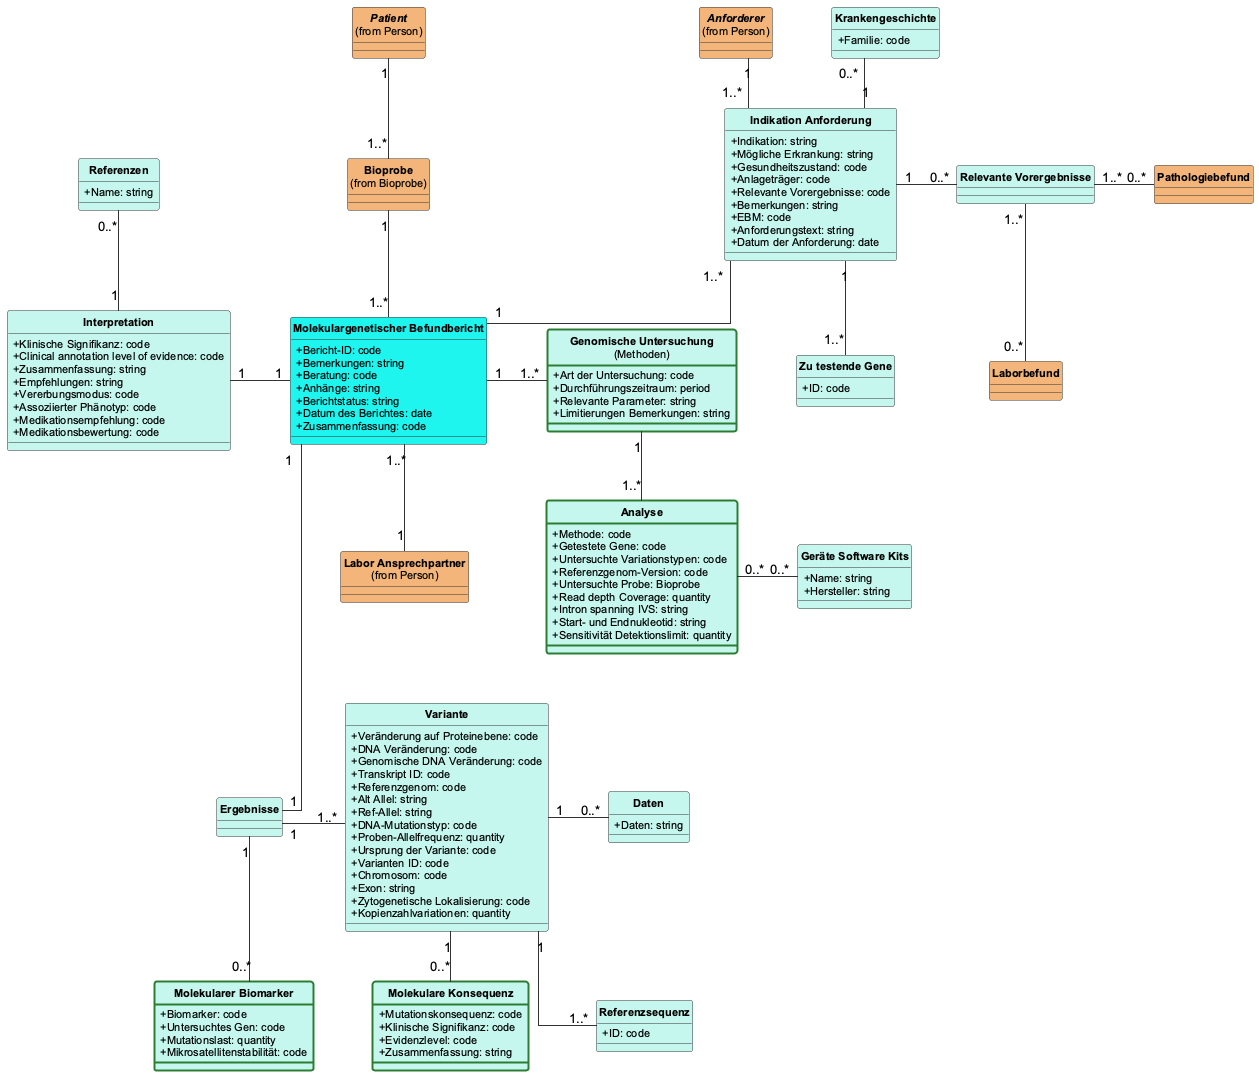

The diagram above was rendered by PlantUML. Its source (embedded in the PNG):
@startuml UML_MolGenBefund
' UML-Klassendiagramm des Informationsmodells Molekulargenetischer Befundbericht.
' Nachbau von input/images/UML_MolGenBefund2.JPG, erweitert um Clinical Genomics
' STU3 (gruen umrandet): Genomische Untersuchung/Analyse, Molekulare Konsequenz,
' Molekularer Biomarker, Zusammenfassung am Bericht.
' Jedes Attribut traegt darunter einen Verweis "' lm: <pfad>" auf das Logical
' Model (LogicalModelMolGen); Abgleich: python3 scripts/check-lm-uml.py
' Rendern: plantuml -tsvg -o ../input/images information-model/logical-model-uml.pu

skinparam Linetype ortho
skinparam shadowing false
skinparam classAttributeIconSize 0
skinparam nodesep 60
skinparam ranksep 50
skinparam defaultFontName Arial
skinparam class {
  BackgroundColor #C4F7EE
  BorderColor #333333
  ArrowColor #333333
  FontSize 12
  AttributeFontSize 11
  BackgroundColor<<Bericht>> #1EF4EE
  BackgroundColor<<Fremd>> #F2B57A
  BorderColor<<STU3>> #2E7D32
  BorderThickness<<STU3>> 2
  StereotypeFontSize 1
  StereotypeFontColor #F2B57A
}
hide circle
hide stereotype

' ---------------------------------------------------------------- Kopf: Personen, Probe
class "<b><i>Anforderer</i></b>\n<size:11>(from Person)</size>" as Anforderer <<Fremd>>
' lm: Anforderung.Anforderer
class "<b><i>Patient</i></b>\n<size:11>(from Person)</size>" as Patient <<Fremd>>
' lm: Probeninformation.Patient
class "<b>Bioprobe</b>\n<size:11>(from Bioprobe)</size>" as Bioprobe <<Fremd>>
' lm: Probeninformation.Probe

' ---------------------------------------------------------------- Anforderung
class "<b>Indikation Anforderung</b>" as Anforderung {
  +Indikation: string
  ' lm: Anforderung.Indikation.Indikation
  +Mögliche Erkrankung: string
  ' lm: Anforderung.Indikation.Indikation
  +Gesundheitszustand: code
  ' lm: Anforderung.Indikation.Gesundheitszustand
  +Anlageträger: code
  ' lm: Anforderung.Indikation.Anlagetraeger
  +Relevante Vorergebnisse: code
  ' lm: Anforderung.Indikation.RelevanteVorergebnisse
  +Bemerkungen: string
  ' lm: Anforderung.Bemerkungen
  +EBM: code
  ' lm: Anforderung.Anforderer.EinheitlicherBewertungsmassstab
  +Anforderungstext: string
  ' lm: Anforderung.Anforderer.Anforderungstext
  +Datum der Anforderung: date
  ' lm: Anforderung.DatumDerAnforderung
}
class "<b>Krankengeschichte</b>" as Krankengeschichte {
  +Familie: code
  ' lm: Anforderung.Indikation.KrankengeschichteFamilie
}
class "<b>Relevante Vorergebnisse</b>" as Vorergebnisse
' lm: Anforderung.Indikation.RelevanteVorergebnisse
class "<b>Pathologiebefund</b>" as Pathologiebefund <<Fremd>>
' lm: -
class "<b>Laborbefund</b>" as Laborbefund <<Fremd>>
' lm: -
class "<b>Zu testende Gene</b>" as ZuTestendeGene {
  +ID: code
  ' lm: Anforderung.Anforderer.ZuTestendeGene
}

' ---------------------------------------------------------------- Bericht
class "<b>Molekulargenetischer Befundbericht</b>" as Befundbericht <<Bericht>> {
  +Bericht-ID: code
  ' lm: Weiteres.BerichtID
  +Bemerkungen: string
  ' lm: Weiteres.Bemerkungen
  +Beratung: code
  ' offen: Modellierung noch nicht entschieden (Task-Empfehlung LA14020-4 vs. ServiceRequest),
  ' bis dahin bewusst ohne lm-Verweis
  +Anhänge: string
  ' lm: Weiteres.Anhaenge
  +Berichtstatus: string
  ' lm: Weiteres.Berichtstatus
  +Datum des Berichtes: date
  ' lm: Weiteres.DatumDesBerichts
  +Zusammenfassung: code
  ' lm: Ergebnisse.Zusammenfassung
}
class "<b>Labor Ansprechpartner</b>\n<size:11>(from Person)</size>" as LaborAnsprechpartner <<Fremd>>
' lm: Weiteres.LaborInstitutionAnsprechpartner.*

' ---------------------------------------------------------------- Interpretation
class "<b>Referenzen</b>" as Referenzen {
  +Name: string
  ' lm: Interpretation.Referenzen
}
class "<b>Interpretation</b>" as Interpretation {
  +Klinische Signifikanz: code
  ' lm: Interpretation.KlinischeSignifikanz
  +Clinical annotation level of evidence: code
  ' lm: Interpretation.ClinicalAnnotationLevelOfEvidence
  +Zusammenfassung: string
  ' lm: Interpretation.Zusammenfassung
  +Empfehlungen: string
  ' lm: Interpretation.Empfehlungen
  +Vererbungsmodus: code
  ' lm: Interpretation.Vererbungsmodus
  +Assoziierter Phänotyp: code
  ' lm: Interpretation.AssoziierterPhaenotyp
  +Medikationsempfehlung: code
  ' lm: Interpretation.Medikationsempfehlung
  +Medikationsbewertung: code
  ' lm: Interpretation.Medikamentenbewertung
}

' ---------------------------------------------------------------- Methoden
class "<b>Genomische Untersuchung</b>\n<size:11>(Methoden)</size>" as Methoden <<STU3>> {
  +Art der Untersuchung: code
  ' lm: Methoden.ArtDerUntersuchung
  +Durchführungszeitraum: period
  ' lm: Methoden.Durchfuehrungszeitraum
  +Relevante Parameter: string
  ' lm: Methoden.RelevanteParameter
  +Limitierungen Bemerkungen: string
  ' lm: Methoden.LimitierungenBemerkungen
}
class "<b>Analyse</b>" as Analyse <<STU3>> {
  +Methode: code
  ' lm: Methoden.Methode
  +Getestete Gene: code
  ' lm: Methoden.GetesteteGene
  +Untersuchte Variationstypen: code
  ' lm: Methoden.UntersuchteVariationstypen
  +Referenzgenom-Version: code
  ' lm: Methoden.ReferenzgenomVersion
  +Untersuchte Probe: Bioprobe
  ' lm: Methoden.UntersuchteProbe
  +Read depth Coverage: quantity
  ' lm: Methoden.ReadDepthCoverage
  +Intron spanning IVS: string
  ' lm: Methoden.IntronSpanningIVS
  +Start- und Endnukleotid: string
  ' lm: Methoden.StartUndEndnukleotid
  +Sensitivität Detektionslimit: quantity
  ' lm: Methoden.SensitivitaetDetektionslimit
}
class "<b>Geräte Software Kits</b>" as Geraete {
  +Name: string
  ' lm: Methoden.GeraeteSoftwareKits
  +Hersteller: string
  ' lm: Methoden.GeraeteSoftwareKits
}

' ---------------------------------------------------------------- Ergebnisse
class "<b>Ergebnisse</b>" as Ergebnisse
' lm: -
class "<b>Variante</b>" as Variante {
  +Veränderung auf Proteinebene: code
  ' lm: Ergebnisse.Veraenderungen.VeraenderungProteinebene
  +DNA Veränderung: code
  ' lm: Ergebnisse.Veraenderungen.DNAVeraenderungen
  +Genomische DNA Veränderung: code
  ' lm: Ergebnisse.Veraenderungen.GenomischeDNAVeraenderung
  +Transkript ID: code
  ' lm: Ergebnisse.Veraenderungen.TranskriptID
  +Referenzgenom: code
  ' lm: Ergebnisse.Veraenderungen.Referenzgenom
  +Alt Allel: string
  ' lm: Ergebnisse.Veraenderungen.AltAllel
  +Ref-Allel: string
  ' lm: Ergebnisse.Veraenderungen.RefAllel
  +DNA-Mutationstyp: code
  ' lm: Ergebnisse.Veraenderungen.DNAMutationstyp
  +Proben-Allelfrequenz: quantity
  ' lm: Ergebnisse.Veraenderungen.ProbenAllelfrequenz
  +Ursprung der Variante: code
  ' lm: Ergebnisse.Veraenderungen.UrsprungDerVariante
  +Varianten ID: code
  ' lm: Ergebnisse.Veraenderungen.VariantenID
  +Chromosom: code
  ' lm: Ergebnisse.Veraenderungen.Chromosom
  +Exon: string
  ' lm: Ergebnisse.Veraenderungen.Exon
  +Zytogenetische Lokalisierung: code
  ' lm: Ergebnisse.Veraenderungen.ZytogenetischeLokalisierung
  +Kopienzahlvariationen: quantity
  ' lm: Ergebnisse.Veraenderungen.Kopienzahlvariationen
}
class "<b>Molekulare Konsequenz</b>" as Konsequenz <<STU3>> {
  +Mutationskonsequenz: code
  ' lm: Ergebnisse.Veraenderungen.MutationskonsequenzFunktionell
  +Klinische Signifikanz: code
  ' lm: Ergebnisse.MolekulareKonsequenz.KlinischeSignifikanz
  +Evidenzlevel: code
  ' lm: Ergebnisse.MolekulareKonsequenz.Evidenzlevel
  +Zusammenfassung: string
  ' lm: Ergebnisse.MolekulareKonsequenz.Zusammenfassung
}
class "<b>Molekularer Biomarker</b>" as Biomarker <<STU3>> {
  +Biomarker: code
  ' lm: Ergebnisse.MolekularerBiomarker.Biomarker
  +Untersuchtes Gen: code
  ' lm: Ergebnisse.MolekularerBiomarker.UntersuchtesGen
  +Mutationslast: quantity
  ' lm: Ergebnisse.Mutationslast
  +Mikrosatellitenstabilität: code
  ' lm: Ergebnisse.Mikrosatelliteninstabilitaet
}
class "<b>Daten</b>" as Daten {
  +Daten: string
  ' lm: Ergebnisse.Daten
}
class "<b>Referenzsequenz</b>" as Referenzsequenz {
  +ID: code
  ' lm: Methoden.Referenzsequenz
}

' ---------------------------------------------------------------- Beziehungen
Anforderer "1" -down- "1..*" Anforderung
Krankengeschichte "0..*" -down- "1" Anforderung
Anforderung "1" -right- "0..*" Vorergebnisse
Vorergebnisse "1..*" -right- "0..*" Pathologiebefund
Vorergebnisse "1..*" -down- "0..*" Laborbefund
Anforderung "1" -down- "1..*" ZuTestendeGene

Patient "1" -down- "1..*" Bioprobe
Bioprobe "1" -down- "1..*" Befundbericht
Anforderung "1..*" -down- "1" Befundbericht

Referenzen "0..*" -down- "1" Interpretation
Interpretation "1" -right- "1" Befundbericht
Befundbericht "1" -right- "1..*" Methoden
Methoden "1" -down- "1..*" Analyse
Analyse "0..*" -right- "0..*" Geraete
Befundbericht "1..*" -down- "1" LaborAnsprechpartner
Befundbericht "1" -down-- "1" Ergebnisse
Ergebnisse "1" -right- "1..*" Variante
Ergebnisse "1" -down- "0..*" Biomarker
Variante "1" -down- "0..*" Konsequenz
Variante "1" -right- "0..*" Daten
Variante "1" -right- "1..*" Referenzsequenz
Daten -[hidden]down- Referenzsequenz

@enduml